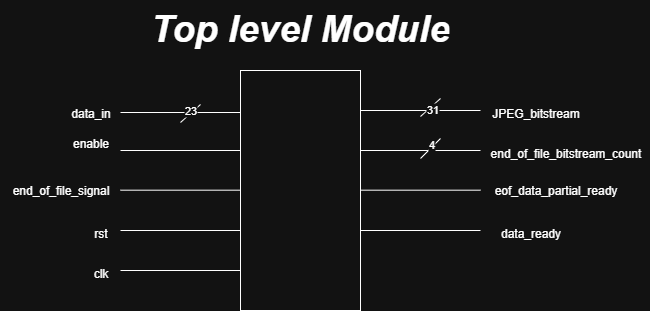

The diagram above was exported from draw.io. Its source (the exported page's mxGraphModel, read from the mxfile embedded in the PNG):
<mxGraphModel dx="1042" dy="535" grid="1" gridSize="10" guides="1" tooltips="1" connect="1" arrows="1" fold="1" page="1" pageScale="1" pageWidth="850" pageHeight="1100" math="0" shadow="0">
  <root>
    <mxCell id="0" />
    <mxCell id="1" parent="0" />
    <mxCell id="ZpOVlx7FgaYCnx3im8S2-2" value="" style="rounded=0;whiteSpace=wrap;html=1;direction=south;" parent="1" vertex="1">
      <mxGeometry x="380" y="140" width="120" height="240" as="geometry" />
    </mxCell>
    <mxCell id="ZpOVlx7FgaYCnx3im8S2-3" value="" style="endArrow=none;html=1;rounded=0;" parent="1" edge="1">
      <mxGeometry width="50" height="50" relative="1" as="geometry">
        <mxPoint x="380" y="182" as="sourcePoint" />
        <mxPoint x="260" y="182" as="targetPoint" />
      </mxGeometry>
    </mxCell>
    <mxCell id="ZpOVlx7FgaYCnx3im8S2-4" value="" style="endArrow=none;html=1;rounded=0;exitX=0.175;exitY=1.057;exitDx=0;exitDy=0;exitPerimeter=0;" parent="1" edge="1">
      <mxGeometry width="50" height="50" relative="1" as="geometry">
        <mxPoint x="380" y="220" as="sourcePoint" />
        <mxPoint x="260" y="220" as="targetPoint" />
      </mxGeometry>
    </mxCell>
    <mxCell id="ZpOVlx7FgaYCnx3im8S2-5" value="" style="endArrow=none;html=1;rounded=0;" parent="1" edge="1">
      <mxGeometry width="50" height="50" relative="1" as="geometry">
        <mxPoint x="380" y="259.68" as="sourcePoint" />
        <mxPoint x="260" y="259.68" as="targetPoint" />
      </mxGeometry>
    </mxCell>
    <mxCell id="ZpOVlx7FgaYCnx3im8S2-6" value="" style="endArrow=none;html=1;rounded=0;" parent="1" edge="1">
      <mxGeometry width="50" height="50" relative="1" as="geometry">
        <mxPoint x="380" y="300" as="sourcePoint" />
        <mxPoint x="260" y="300" as="targetPoint" />
      </mxGeometry>
    </mxCell>
    <mxCell id="ZpOVlx7FgaYCnx3im8S2-7" value="" style="endArrow=none;html=1;rounded=0;" parent="1" edge="1">
      <mxGeometry width="50" height="50" relative="1" as="geometry">
        <mxPoint x="380" y="340" as="sourcePoint" />
        <mxPoint x="260" y="340" as="targetPoint" />
      </mxGeometry>
    </mxCell>
    <mxCell id="ZpOVlx7FgaYCnx3im8S2-8" value="" style="endArrow=none;html=1;rounded=0;" parent="1" edge="1">
      <mxGeometry width="50" height="50" relative="1" as="geometry">
        <mxPoint x="620" y="180" as="sourcePoint" />
        <mxPoint x="500" y="180" as="targetPoint" />
      </mxGeometry>
    </mxCell>
    <mxCell id="ZpOVlx7FgaYCnx3im8S2-9" value="" style="endArrow=none;html=1;rounded=0;" parent="1" edge="1">
      <mxGeometry width="50" height="50" relative="1" as="geometry">
        <mxPoint x="620" y="220" as="sourcePoint" />
        <mxPoint x="500" y="220" as="targetPoint" />
      </mxGeometry>
    </mxCell>
    <mxCell id="ZpOVlx7FgaYCnx3im8S2-10" value="" style="endArrow=none;html=1;rounded=0;" parent="1" edge="1">
      <mxGeometry width="50" height="50" relative="1" as="geometry">
        <mxPoint x="620" y="259.68" as="sourcePoint" />
        <mxPoint x="500" y="259.68" as="targetPoint" />
      </mxGeometry>
    </mxCell>
    <mxCell id="ZpOVlx7FgaYCnx3im8S2-11" value="" style="endArrow=none;html=1;rounded=0;" parent="1" edge="1">
      <mxGeometry width="50" height="50" relative="1" as="geometry">
        <mxPoint x="620" y="300" as="sourcePoint" />
        <mxPoint x="500" y="300" as="targetPoint" />
      </mxGeometry>
    </mxCell>
    <mxCell id="ZpOVlx7FgaYCnx3im8S2-12" value="data_in" style="text;html=1;align=center;verticalAlign=middle;resizable=0;points=[];autosize=1;strokeColor=none;fillColor=none;" parent="1" vertex="1">
      <mxGeometry x="200" y="168" width="60" height="30" as="geometry" />
    </mxCell>
    <mxCell id="ZpOVlx7FgaYCnx3im8S2-13" value="enable" style="text;html=1;align=center;verticalAlign=middle;resizable=0;points=[];autosize=1;strokeColor=none;fillColor=none;" parent="1" vertex="1">
      <mxGeometry x="200" y="198" width="60" height="30" as="geometry" />
    </mxCell>
    <mxCell id="ZpOVlx7FgaYCnx3im8S2-14" value="end_of_file_signal" style="text;html=1;align=center;verticalAlign=middle;resizable=0;points=[];autosize=1;strokeColor=none;fillColor=none;" parent="1" vertex="1">
      <mxGeometry x="140" y="245" width="120" height="30" as="geometry" />
    </mxCell>
    <mxCell id="7Jh60WHugHTqoCLTT4dE-1" value="rst" style="text;html=1;align=center;verticalAlign=middle;resizable=0;points=[];autosize=1;strokeColor=none;fillColor=none;" parent="1" vertex="1">
      <mxGeometry x="220" y="288" width="40" height="30" as="geometry" />
    </mxCell>
    <mxCell id="7Jh60WHugHTqoCLTT4dE-2" value="clk" style="text;html=1;align=center;verticalAlign=middle;resizable=0;points=[];autosize=1;strokeColor=none;fillColor=none;" parent="1" vertex="1">
      <mxGeometry x="220" y="328" width="40" height="30" as="geometry" />
    </mxCell>
    <mxCell id="cIAoL7cz15s8snJBU2fY-1" value="JPEG_bitstream" style="text;html=1;align=center;verticalAlign=middle;resizable=0;points=[];autosize=1;strokeColor=none;fillColor=none;" parent="1" vertex="1">
      <mxGeometry x="620" y="168" width="110" height="30" as="geometry" />
    </mxCell>
    <mxCell id="cIAoL7cz15s8snJBU2fY-2" value="end_of_file_bitstream_count" style="text;html=1;align=center;verticalAlign=middle;resizable=0;points=[];autosize=1;strokeColor=none;fillColor=none;" parent="1" vertex="1">
      <mxGeometry x="620" y="208" width="170" height="30" as="geometry" />
    </mxCell>
    <mxCell id="cIAoL7cz15s8snJBU2fY-3" value="eof_data_partial_ready" style="text;html=1;align=center;verticalAlign=middle;resizable=0;points=[];autosize=1;strokeColor=none;fillColor=none;" parent="1" vertex="1">
      <mxGeometry x="620" y="245" width="150" height="30" as="geometry" />
    </mxCell>
    <mxCell id="cIAoL7cz15s8snJBU2fY-4" value="data_ready" style="text;html=1;align=center;verticalAlign=middle;resizable=0;points=[];autosize=1;strokeColor=none;fillColor=none;" parent="1" vertex="1">
      <mxGeometry x="630" y="288" width="80" height="30" as="geometry" />
    </mxCell>
    <mxCell id="cIAoL7cz15s8snJBU2fY-6" value="&lt;h1 style=&quot;margin-top: 0px;&quot;&gt;&lt;font style=&quot;font-size: 37px;&quot;&gt;Top level Module&lt;/font&gt;&lt;/h1&gt;" style="text;html=1;whiteSpace=wrap;overflow=hidden;rounded=0;align=center;fontStyle=3" parent="1" vertex="1">
      <mxGeometry x="220" y="70" width="440" height="50" as="geometry" />
    </mxCell>
    <mxCell id="-Sa2EgroKkiYfp8p2P8I-2" value="" style="endArrow=none;html=1;rounded=0;" parent="1" edge="1">
      <mxGeometry width="50" height="50" relative="1" as="geometry">
        <mxPoint x="560" y="186" as="sourcePoint" />
        <mxPoint x="580" y="168" as="targetPoint" />
      </mxGeometry>
    </mxCell>
    <mxCell id="-Sa2EgroKkiYfp8p2P8I-10" value="31" style="edgeLabel;html=1;align=center;verticalAlign=middle;resizable=0;points=[];" parent="-Sa2EgroKkiYfp8p2P8I-2" connectable="0" vertex="1">
      <mxGeometry x="0.0276" y="-2" relative="1" as="geometry">
        <mxPoint as="offset" />
      </mxGeometry>
    </mxCell>
    <mxCell id="-Sa2EgroKkiYfp8p2P8I-3" value="" style="endArrow=none;html=1;rounded=0;" parent="1" edge="1">
      <mxGeometry width="50" height="50" relative="1" as="geometry">
        <mxPoint x="320" y="192" as="sourcePoint" />
        <mxPoint x="340" y="174" as="targetPoint" />
      </mxGeometry>
    </mxCell>
    <mxCell id="-Sa2EgroKkiYfp8p2P8I-9" value="23" style="edgeLabel;html=1;align=center;verticalAlign=middle;resizable=0;points=[];" parent="-Sa2EgroKkiYfp8p2P8I-3" connectable="0" vertex="1">
      <mxGeometry x="0.0927" y="3" relative="1" as="geometry">
        <mxPoint as="offset" />
      </mxGeometry>
    </mxCell>
    <mxCell id="-Sa2EgroKkiYfp8p2P8I-5" value="" style="endArrow=none;html=1;rounded=0;" parent="1" edge="1">
      <mxGeometry width="50" height="50" relative="1" as="geometry">
        <mxPoint x="560" y="228" as="sourcePoint" />
        <mxPoint x="580" y="208" as="targetPoint" />
      </mxGeometry>
    </mxCell>
    <mxCell id="-Sa2EgroKkiYfp8p2P8I-11" value="4" style="edgeLabel;html=1;align=center;verticalAlign=middle;resizable=0;points=[];" parent="-Sa2EgroKkiYfp8p2P8I-5" connectable="0" vertex="1">
      <mxGeometry x="0.1074" y="-2" relative="1" as="geometry">
        <mxPoint x="-2" y="-5" as="offset" />
      </mxGeometry>
    </mxCell>
  </root>
</mxGraphModel>